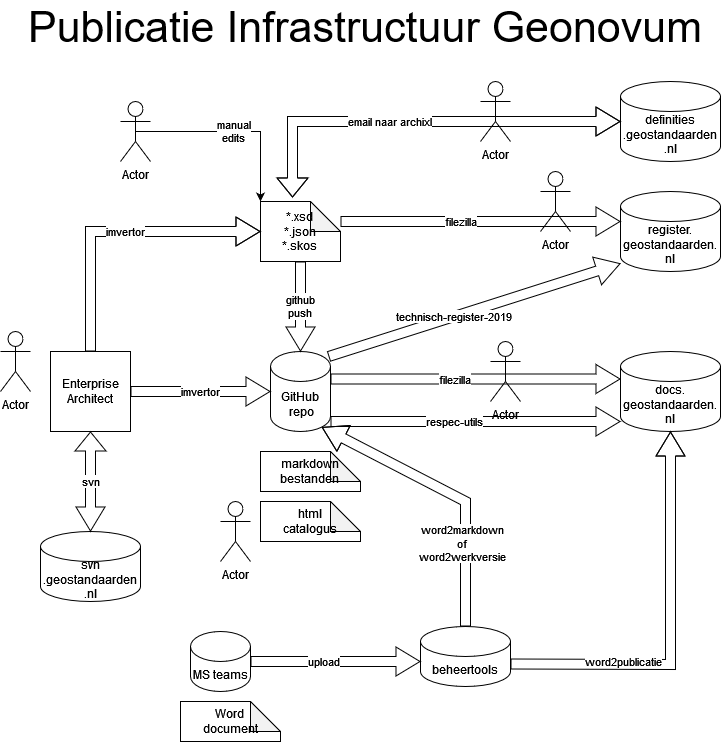

The diagram above was exported from draw.io. Its source (the exported page's mxGraphModel, read from the mxfile embedded in the PNG):
<mxGraphModel dx="2954" dy="1078" grid="1" gridSize="10" guides="1" tooltips="1" connect="1" arrows="1" fold="1" page="1" pageScale="1" pageWidth="827" pageHeight="1169" math="0" shadow="0">
  <root>
    <mxCell id="0" />
    <mxCell id="1" parent="0" />
    <mxCell id="ewQb0c26Xolq-U8-JazH-2" value="&lt;div&gt;svn&lt;/div&gt;&lt;div&gt;.geostandaarden&lt;/div&gt;&lt;div&gt;.nl&lt;/div&gt;" style="shape=cylinder3;whiteSpace=wrap;html=1;boundedLbl=1;backgroundOutline=1;size=15;" parent="1" vertex="1">
      <mxGeometry x="80" y="560" width="100" height="70" as="geometry" />
    </mxCell>
    <mxCell id="ewQb0c26Xolq-U8-JazH-3" value="&lt;div&gt;Enterprise&lt;/div&gt;&lt;div&gt;Architect&lt;/div&gt;" style="whiteSpace=wrap;html=1;aspect=fixed;" parent="1" vertex="1">
      <mxGeometry x="90" y="380" width="80" height="80" as="geometry" />
    </mxCell>
    <mxCell id="ewQb0c26Xolq-U8-JazH-4" value="svn" style="shape=flexArrow;endArrow=classic;startArrow=classic;html=1;rounded=0;entryX=0.5;entryY=1;entryDx=0;entryDy=0;startWidth=18;startSize=7.67;exitX=0.5;exitY=0;exitDx=0;exitDy=0;exitPerimeter=0;" parent="1" source="ewQb0c26Xolq-U8-JazH-2" target="ewQb0c26Xolq-U8-JazH-3" edge="1">
      <mxGeometry width="100" height="100" relative="1" as="geometry">
        <mxPoint x="130" y="540" as="sourcePoint" />
        <mxPoint x="130" y="440" as="targetPoint" />
      </mxGeometry>
    </mxCell>
    <mxCell id="ewQb0c26Xolq-U8-JazH-5" value="&lt;div&gt;GitHub&lt;/div&gt;&amp;nbsp;repo" style="shape=cylinder3;whiteSpace=wrap;html=1;boundedLbl=1;backgroundOutline=1;size=15;" parent="1" vertex="1">
      <mxGeometry x="310" y="380" width="60" height="80" as="geometry" />
    </mxCell>
    <mxCell id="ewQb0c26Xolq-U8-JazH-8" value="&lt;div&gt;imvertor&lt;/div&gt;" style="shape=flexArrow;endArrow=none;startArrow=classic;html=1;rounded=0;entryX=1;entryY=0.5;entryDx=0;entryDy=0;startWidth=18;startSize=7.67;exitX=0;exitY=0.5;exitDx=0;exitDy=0;exitPerimeter=0;endFill=0;" parent="1" source="ewQb0c26Xolq-U8-JazH-5" target="ewQb0c26Xolq-U8-JazH-3" edge="1">
      <mxGeometry width="100" height="100" relative="1" as="geometry">
        <mxPoint x="140" y="570" as="sourcePoint" />
        <mxPoint x="140" y="440" as="targetPoint" />
        <mxPoint as="offset" />
      </mxGeometry>
    </mxCell>
    <mxCell id="ewQb0c26Xolq-U8-JazH-10" value="&lt;div&gt;markdown&lt;/div&gt;&lt;div&gt;bestanden&lt;br&gt;&lt;/div&gt;" style="shape=note;whiteSpace=wrap;html=1;backgroundOutline=1;darkOpacity=0.05;" parent="1" vertex="1">
      <mxGeometry x="300" y="480" width="100" height="40" as="geometry" />
    </mxCell>
    <mxCell id="ewQb0c26Xolq-U8-JazH-11" value="docs.&lt;br&gt;geostandaarden.&lt;br&gt;nl" style="shape=cylinder3;whiteSpace=wrap;html=1;boundedLbl=1;backgroundOutline=1;size=15;" parent="1" vertex="1">
      <mxGeometry x="660" y="380" width="100" height="80" as="geometry" />
    </mxCell>
    <mxCell id="ewQb0c26Xolq-U8-JazH-12" value="&lt;div&gt;filezilla&lt;/div&gt;" style="shape=flexArrow;endArrow=none;startArrow=classic;html=1;rounded=0;entryX=1;entryY=0;entryDx=0;entryDy=27.5;startWidth=18;startSize=7.67;exitX=0;exitY=0;exitDx=0;exitDy=27.5;exitPerimeter=0;entryPerimeter=0;endFill=0;" parent="1" source="ewQb0c26Xolq-U8-JazH-11" target="ewQb0c26Xolq-U8-JazH-5" edge="1">
      <mxGeometry x="0.1429" width="100" height="100" relative="1" as="geometry">
        <mxPoint x="670" y="410" as="sourcePoint" />
        <mxPoint x="380" y="410" as="targetPoint" />
        <Array as="points" />
        <mxPoint as="offset" />
      </mxGeometry>
    </mxCell>
    <mxCell id="ewQb0c26Xolq-U8-JazH-13" value="&lt;div&gt;*.xsd&lt;/div&gt;&lt;div&gt;*.json&lt;/div&gt;&lt;div&gt;*.skos&lt;br&gt;&lt;/div&gt;" style="shape=note;whiteSpace=wrap;html=1;backgroundOutline=1;darkOpacity=0.05;" parent="1" vertex="1">
      <mxGeometry x="300" y="230" width="80" height="60" as="geometry" />
    </mxCell>
    <mxCell id="ewQb0c26Xolq-U8-JazH-14" value="&lt;div&gt;html&lt;/div&gt;&lt;div&gt;catalogus&lt;br&gt;&lt;/div&gt;" style="shape=note;whiteSpace=wrap;html=1;backgroundOutline=1;darkOpacity=0.05;" parent="1" vertex="1">
      <mxGeometry x="300" y="530" width="100" height="40" as="geometry" />
    </mxCell>
    <mxCell id="ewQb0c26Xolq-U8-JazH-15" value="Actor" style="shape=umlActor;verticalLabelPosition=bottom;verticalAlign=top;html=1;outlineConnect=0;" parent="1" vertex="1">
      <mxGeometry x="580" y="200" width="30" height="60" as="geometry" />
    </mxCell>
    <mxCell id="ewQb0c26Xolq-U8-JazH-17" value="&lt;div&gt;imvertor&lt;/div&gt;" style="shape=flexArrow;endArrow=none;startArrow=classic;html=1;rounded=0;entryX=0.5;entryY=0;entryDx=0;entryDy=0;startWidth=18;startSize=7.67;exitX=0;exitY=0.5;exitDx=0;exitDy=0;exitPerimeter=0;endFill=0;" parent="1" source="ewQb0c26Xolq-U8-JazH-13" target="ewQb0c26Xolq-U8-JazH-3" edge="1">
      <mxGeometry x="-0.0714" width="100" height="100" relative="1" as="geometry">
        <mxPoint x="200" y="220" as="sourcePoint" />
        <mxPoint x="60" y="220" as="targetPoint" />
        <Array as="points">
          <mxPoint x="130" y="260" />
        </Array>
        <mxPoint as="offset" />
      </mxGeometry>
    </mxCell>
    <mxCell id="ewQb0c26Xolq-U8-JazH-18" value="Actor" style="shape=umlActor;verticalLabelPosition=bottom;verticalAlign=top;html=1;outlineConnect=0;" parent="1" vertex="1">
      <mxGeometry x="530" y="370" width="30" height="60" as="geometry" />
    </mxCell>
    <mxCell id="ewQb0c26Xolq-U8-JazH-19" value="&lt;div&gt;register.&lt;/div&gt;&lt;div&gt;geostandaarden.&lt;/div&gt;&lt;div&gt;nl&lt;br&gt;&lt;/div&gt;" style="shape=cylinder3;whiteSpace=wrap;html=1;boundedLbl=1;backgroundOutline=1;size=15;" parent="1" vertex="1">
      <mxGeometry x="660" y="220" width="100" height="80" as="geometry" />
    </mxCell>
    <mxCell id="ewQb0c26Xolq-U8-JazH-20" value="beheertools" style="shape=cylinder3;whiteSpace=wrap;html=1;boundedLbl=1;backgroundOutline=1;size=15;" parent="1" vertex="1">
      <mxGeometry x="460" y="655" width="90" height="60" as="geometry" />
    </mxCell>
    <mxCell id="ewQb0c26Xolq-U8-JazH-21" value="Actor" style="shape=umlActor;verticalLabelPosition=bottom;verticalAlign=top;html=1;outlineConnect=0;" parent="1" vertex="1">
      <mxGeometry x="40" y="360" width="30" height="60" as="geometry" />
    </mxCell>
    <mxCell id="ewQb0c26Xolq-U8-JazH-22" value="&lt;div&gt;filezilla&lt;/div&gt;" style="shape=flexArrow;endArrow=none;startArrow=classic;html=1;rounded=0;entryX=0;entryY=0;entryDx=80;entryDy=30;startWidth=18;startSize=7.67;exitX=0;exitY=0.5;exitDx=0;exitDy=0;exitPerimeter=0;entryPerimeter=0;endFill=0;" parent="1" edge="1">
      <mxGeometry x="0.1429" width="100" height="100" relative="1" as="geometry">
        <mxPoint x="660" y="250" as="sourcePoint" />
        <mxPoint x="380" y="250" as="targetPoint" />
        <Array as="points" />
        <mxPoint as="offset" />
      </mxGeometry>
    </mxCell>
    <UserObject label="&lt;div&gt;definities&lt;/div&gt;&lt;div&gt;.geostandaarden&lt;/div&gt;&lt;div&gt;.nl&lt;/div&gt;" link="definities.geostandaarden.nl" id="pVQJRZphB6ADx8hBtUvZ-3">
      <mxCell style="shape=cylinder3;whiteSpace=wrap;html=1;boundedLbl=1;backgroundOutline=1;size=15;" parent="1" vertex="1">
        <mxGeometry x="660" y="110" width="100" height="80" as="geometry" />
      </mxCell>
    </UserObject>
    <mxCell id="pVQJRZphB6ADx8hBtUvZ-7" value="email naar archixl" style="shape=flexArrow;endArrow=classic;startArrow=classic;html=1;rounded=0;entryX=0.4;entryY=-0.067;entryDx=0;entryDy=0;startWidth=18;startSize=7.67;exitX=0;exitY=0.5;exitDx=0;exitDy=0;exitPerimeter=0;entryPerimeter=0;" parent="1" source="pVQJRZphB6ADx8hBtUvZ-3" target="ewQb0c26Xolq-U8-JazH-13" edge="1">
      <mxGeometry x="0.1429" width="100" height="100" relative="1" as="geometry">
        <mxPoint x="630" y="149.5" as="sourcePoint" />
        <mxPoint x="350" y="149.5" as="targetPoint" />
        <Array as="points">
          <mxPoint x="332" y="150" />
        </Array>
        <mxPoint as="offset" />
      </mxGeometry>
    </mxCell>
    <mxCell id="pVQJRZphB6ADx8hBtUvZ-8" value="Actor" style="shape=umlActor;verticalLabelPosition=bottom;verticalAlign=top;html=1;outlineConnect=0;" parent="1" vertex="1">
      <mxGeometry x="260" y="530" width="30" height="60" as="geometry" />
    </mxCell>
    <mxCell id="pVQJRZphB6ADx8hBtUvZ-9" value="Actor" style="shape=umlActor;verticalLabelPosition=bottom;verticalAlign=top;html=1;outlineConnect=0;" parent="1" vertex="1">
      <mxGeometry x="520" y="110" width="30" height="60" as="geometry" />
    </mxCell>
    <mxCell id="pVQJRZphB6ADx8hBtUvZ-13" value="Actor" style="shape=umlActor;verticalLabelPosition=bottom;verticalAlign=top;html=1;outlineConnect=0;" parent="1" vertex="1">
      <mxGeometry x="160" y="130" width="30" height="60" as="geometry" />
    </mxCell>
    <mxCell id="pVQJRZphB6ADx8hBtUvZ-14" value="&lt;div&gt;manual&lt;/div&gt;&lt;div&gt;edits&lt;/div&gt;" style="edgeStyle=orthogonalEdgeStyle;rounded=0;orthogonalLoop=1;jettySize=auto;html=1;exitX=0.5;exitY=0.5;exitDx=0;exitDy=0;exitPerimeter=0;entryX=0;entryY=0;entryDx=0;entryDy=0;entryPerimeter=0;" parent="1" source="pVQJRZphB6ADx8hBtUvZ-13" target="ewQb0c26Xolq-U8-JazH-13" edge="1">
      <mxGeometry relative="1" as="geometry" />
    </mxCell>
    <mxCell id="pVQJRZphB6ADx8hBtUvZ-16" value="MS teams" style="shape=cylinder3;whiteSpace=wrap;html=1;boundedLbl=1;backgroundOutline=1;size=15;" parent="1" vertex="1">
      <mxGeometry x="230" y="660" width="60" height="60" as="geometry" />
    </mxCell>
    <mxCell id="pVQJRZphB6ADx8hBtUvZ-17" value="Word&lt;br&gt;document" style="shape=note;whiteSpace=wrap;html=1;backgroundOutline=1;darkOpacity=0.05;" parent="1" vertex="1">
      <mxGeometry x="220" y="730" width="100" height="40" as="geometry" />
    </mxCell>
    <mxCell id="pVQJRZphB6ADx8hBtUvZ-18" value="upload" style="shape=flexArrow;endArrow=none;startArrow=classic;html=1;rounded=0;entryX=1;entryY=0;entryDx=0;entryDy=52.5;startWidth=18;startSize=7.67;entryPerimeter=0;endFill=0;" parent="1" edge="1">
      <mxGeometry x="0.1429" width="100" height="100" relative="1" as="geometry">
        <mxPoint x="460" y="690" as="sourcePoint" />
        <mxPoint x="290" y="690" as="targetPoint" />
        <Array as="points" />
        <mxPoint as="offset" />
      </mxGeometry>
    </mxCell>
    <mxCell id="pVQJRZphB6ADx8hBtUvZ-19" value="word2publicatie" style="shape=flexArrow;endArrow=none;startArrow=classic;html=1;rounded=0;entryX=1;entryY=0;entryDx=0;entryDy=37.5;startWidth=18;startSize=7.67;entryPerimeter=0;endFill=0;exitX=0.5;exitY=1;exitDx=0;exitDy=0;exitPerimeter=0;" parent="1" source="ewQb0c26Xolq-U8-JazH-11" target="ewQb0c26Xolq-U8-JazH-20" edge="1">
      <mxGeometry x="0.4256" y="-3" width="100" height="100" relative="1" as="geometry">
        <mxPoint x="470" y="700" as="sourcePoint" />
        <mxPoint x="300" y="700" as="targetPoint" />
        <Array as="points">
          <mxPoint x="710" y="693" />
        </Array>
        <mxPoint as="offset" />
      </mxGeometry>
    </mxCell>
    <mxCell id="pVQJRZphB6ADx8hBtUvZ-20" value="respec-utils" style="shape=flexArrow;endArrow=none;startArrow=classic;html=1;rounded=0;entryX=1;entryY=0.5;entryDx=0;entryDy=0;startWidth=18;startSize=7.67;exitX=0;exitY=0.5;exitDx=0;exitDy=0;exitPerimeter=0;entryPerimeter=0;endFill=0;" parent="1" edge="1">
      <mxGeometry x="0.1429" width="100" height="100" relative="1" as="geometry">
        <mxPoint x="660" y="450" as="sourcePoint" />
        <mxPoint x="370" y="450" as="targetPoint" />
        <Array as="points" />
        <mxPoint as="offset" />
      </mxGeometry>
    </mxCell>
    <mxCell id="pVQJRZphB6ADx8hBtUvZ-21" value="technisch-register-2019" style="shape=flexArrow;endArrow=none;startArrow=classic;html=1;rounded=0;entryX=0.967;entryY=0.063;entryDx=0;entryDy=0;startWidth=18;startSize=7.67;entryPerimeter=0;endFill=0;exitX=0;exitY=0.9;exitDx=0;exitDy=0;exitPerimeter=0;" parent="1" target="ewQb0c26Xolq-U8-JazH-5" edge="1" source="ewQb0c26Xolq-U8-JazH-19">
      <mxGeometry x="0.1429" width="100" height="100" relative="1" as="geometry">
        <mxPoint x="660" y="320" as="sourcePoint" />
        <mxPoint x="380" y="320" as="targetPoint" />
        <Array as="points" />
        <mxPoint as="offset" />
      </mxGeometry>
    </mxCell>
    <mxCell id="pVQJRZphB6ADx8hBtUvZ-25" value="Publicatie Infrastructuur Geonovum" style="text;html=1;strokeColor=none;fillColor=none;align=center;verticalAlign=middle;whiteSpace=wrap;rounded=0;fontSize=43;" parent="1" vertex="1">
      <mxGeometry x="50" y="40" width="710" height="30" as="geometry" />
    </mxCell>
    <mxCell id="pVQJRZphB6ADx8hBtUvZ-29" value="&lt;div&gt;github&lt;/div&gt;&lt;div&gt;push&lt;br&gt;&lt;/div&gt;" style="shape=flexArrow;endArrow=none;startArrow=classic;html=1;rounded=0;entryX=0.5;entryY=1;entryDx=0;entryDy=0;startWidth=18;startSize=7.67;entryPerimeter=0;endFill=0;" parent="1" source="ewQb0c26Xolq-U8-JazH-5" target="ewQb0c26Xolq-U8-JazH-13" edge="1">
      <mxGeometry width="100" height="100" relative="1" as="geometry">
        <mxPoint x="320" y="430" as="sourcePoint" />
        <mxPoint x="180" y="430" as="targetPoint" />
        <mxPoint as="offset" />
      </mxGeometry>
    </mxCell>
    <mxCell id="lrOpyEfEibvkLiFnzVzs-1" value="&lt;div&gt;word2markdown&lt;/div&gt;&lt;div&gt;of &lt;br&gt;&lt;/div&gt;&lt;div&gt;word2werkversie&lt;br&gt;&lt;/div&gt;" style="shape=flexArrow;endArrow=none;startArrow=classic;html=1;rounded=0;entryX=0.5;entryY=0;entryDx=0;entryDy=0;startWidth=18;startSize=7.67;entryPerimeter=0;endFill=0;exitX=0.855;exitY=1;exitDx=0;exitDy=-4.35;exitPerimeter=0;" parent="1" source="ewQb0c26Xolq-U8-JazH-5" target="ewQb0c26Xolq-U8-JazH-20" edge="1">
      <mxGeometry x="0.4256" y="-3" width="100" height="100" relative="1" as="geometry">
        <mxPoint x="720" y="470" as="sourcePoint" />
        <mxPoint x="560" y="703" as="targetPoint" />
        <Array as="points">
          <mxPoint x="505" y="530" />
        </Array>
        <mxPoint as="offset" />
      </mxGeometry>
    </mxCell>
  </root>
</mxGraphModel>